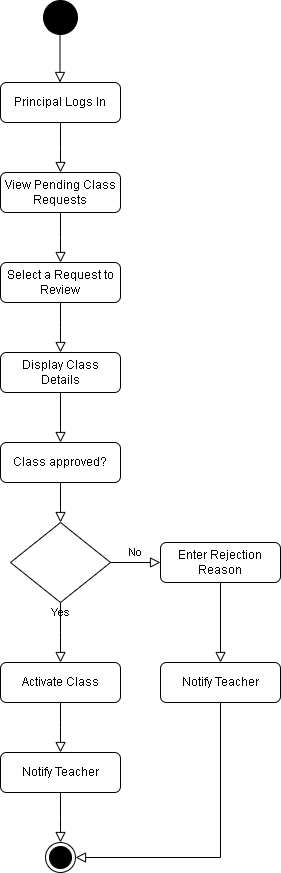

The diagram above was exported from draw.io. Its source (the exported page's mxGraphModel, read from the mxfile embedded in the PNG):
<mxGraphModel dx="872" dy="1608" grid="1" gridSize="10" guides="1" tooltips="1" connect="1" arrows="1" fold="1" page="1" pageScale="1" pageWidth="827" pageHeight="1169" math="0" shadow="0">
  <root>
    <mxCell id="WIyWlLk6GJQsqaUBKTNV-0" />
    <mxCell id="WIyWlLk6GJQsqaUBKTNV-1" parent="WIyWlLk6GJQsqaUBKTNV-0" />
    <mxCell id="WIyWlLk6GJQsqaUBKTNV-2" value="" style="rounded=0;html=1;jettySize=auto;orthogonalLoop=1;fontSize=11;endArrow=block;endFill=0;endSize=8;strokeWidth=1;shadow=0;labelBackgroundColor=none;edgeStyle=orthogonalEdgeStyle;" parent="WIyWlLk6GJQsqaUBKTNV-1" source="WIyWlLk6GJQsqaUBKTNV-3" target="HWyV1SAGFOV5779BAdv6-1" edge="1">
      <mxGeometry relative="1" as="geometry" />
    </mxCell>
    <mxCell id="WIyWlLk6GJQsqaUBKTNV-3" value="Display Class Details" style="rounded=1;whiteSpace=wrap;html=1;fontSize=12;glass=0;strokeWidth=1;shadow=0;" parent="WIyWlLk6GJQsqaUBKTNV-1" vertex="1">
      <mxGeometry x="160" y="80" width="120" height="40" as="geometry" />
    </mxCell>
    <mxCell id="WIyWlLk6GJQsqaUBKTNV-4" value="Yes" style="rounded=0;html=1;jettySize=auto;orthogonalLoop=1;fontSize=11;endArrow=block;endFill=0;endSize=8;strokeWidth=1;shadow=0;labelBackgroundColor=none;edgeStyle=orthogonalEdgeStyle;" parent="WIyWlLk6GJQsqaUBKTNV-1" source="WIyWlLk6GJQsqaUBKTNV-6" edge="1">
      <mxGeometry y="20" relative="1" as="geometry">
        <mxPoint as="offset" />
        <mxPoint x="220" y="390" as="targetPoint" />
      </mxGeometry>
    </mxCell>
    <mxCell id="WIyWlLk6GJQsqaUBKTNV-5" value="No" style="edgeStyle=orthogonalEdgeStyle;rounded=0;html=1;jettySize=auto;orthogonalLoop=1;fontSize=11;endArrow=block;endFill=0;endSize=8;strokeWidth=1;shadow=0;labelBackgroundColor=none;" parent="WIyWlLk6GJQsqaUBKTNV-1" source="WIyWlLk6GJQsqaUBKTNV-6" target="WIyWlLk6GJQsqaUBKTNV-7" edge="1">
      <mxGeometry y="10" relative="1" as="geometry">
        <mxPoint as="offset" />
      </mxGeometry>
    </mxCell>
    <mxCell id="WIyWlLk6GJQsqaUBKTNV-6" value="" style="rhombus;whiteSpace=wrap;html=1;shadow=0;fontFamily=Helvetica;fontSize=12;align=center;strokeWidth=1;spacing=6;spacingTop=-4;" parent="WIyWlLk6GJQsqaUBKTNV-1" vertex="1">
      <mxGeometry x="170" y="250" width="100" height="80" as="geometry" />
    </mxCell>
    <mxCell id="WIyWlLk6GJQsqaUBKTNV-7" value="Enter Rejection Reason" style="rounded=1;whiteSpace=wrap;html=1;fontSize=12;glass=0;strokeWidth=1;shadow=0;" parent="WIyWlLk6GJQsqaUBKTNV-1" vertex="1">
      <mxGeometry x="320" y="270" width="120" height="40" as="geometry" />
    </mxCell>
    <mxCell id="WIyWlLk6GJQsqaUBKTNV-12" value="Notify Teacher" style="rounded=1;whiteSpace=wrap;html=1;fontSize=12;glass=0;strokeWidth=1;shadow=0;" parent="WIyWlLk6GJQsqaUBKTNV-1" vertex="1">
      <mxGeometry x="320" y="390" width="120" height="40" as="geometry" />
    </mxCell>
    <mxCell id="jznNS83Ic2K5dBnVhdYM-0" value="" style="rounded=0;html=1;jettySize=auto;orthogonalLoop=1;fontSize=11;endArrow=block;endFill=0;endSize=8;strokeWidth=1;shadow=0;labelBackgroundColor=none;edgeStyle=orthogonalEdgeStyle;" parent="WIyWlLk6GJQsqaUBKTNV-1" source="jznNS83Ic2K5dBnVhdYM-1" edge="1">
      <mxGeometry relative="1" as="geometry">
        <mxPoint x="220" y="80" as="targetPoint" />
      </mxGeometry>
    </mxCell>
    <mxCell id="jznNS83Ic2K5dBnVhdYM-1" value="Select a Request to Review" style="rounded=1;whiteSpace=wrap;html=1;fontSize=12;glass=0;strokeWidth=1;shadow=0;" parent="WIyWlLk6GJQsqaUBKTNV-1" vertex="1">
      <mxGeometry x="160" y="-10" width="120" height="40" as="geometry" />
    </mxCell>
    <mxCell id="jznNS83Ic2K5dBnVhdYM-2" value="" style="rounded=0;html=1;jettySize=auto;orthogonalLoop=1;fontSize=11;endArrow=block;endFill=0;endSize=8;strokeWidth=1;shadow=0;labelBackgroundColor=none;edgeStyle=orthogonalEdgeStyle;" parent="WIyWlLk6GJQsqaUBKTNV-1" source="jznNS83Ic2K5dBnVhdYM-3" edge="1">
      <mxGeometry relative="1" as="geometry">
        <mxPoint x="220" y="-10" as="targetPoint" />
      </mxGeometry>
    </mxCell>
    <mxCell id="jznNS83Ic2K5dBnVhdYM-3" value="View Pending Class Requests" style="rounded=1;whiteSpace=wrap;html=1;fontSize=12;glass=0;strokeWidth=1;shadow=0;" parent="WIyWlLk6GJQsqaUBKTNV-1" vertex="1">
      <mxGeometry x="160" y="-100" width="120" height="40" as="geometry" />
    </mxCell>
    <mxCell id="jznNS83Ic2K5dBnVhdYM-4" value="" style="rounded=0;html=1;jettySize=auto;orthogonalLoop=1;fontSize=11;endArrow=block;endFill=0;endSize=8;strokeWidth=1;shadow=0;labelBackgroundColor=none;edgeStyle=orthogonalEdgeStyle;" parent="WIyWlLk6GJQsqaUBKTNV-1" source="jznNS83Ic2K5dBnVhdYM-5" edge="1">
      <mxGeometry relative="1" as="geometry">
        <mxPoint x="220" y="-100" as="targetPoint" />
      </mxGeometry>
    </mxCell>
    <mxCell id="jznNS83Ic2K5dBnVhdYM-5" value="Principal Logs In" style="rounded=1;whiteSpace=wrap;html=1;fontSize=12;glass=0;strokeWidth=1;shadow=0;" parent="WIyWlLk6GJQsqaUBKTNV-1" vertex="1">
      <mxGeometry x="160" y="-190" width="120" height="40" as="geometry" />
    </mxCell>
    <mxCell id="jznNS83Ic2K5dBnVhdYM-6" value="" style="rounded=0;html=1;jettySize=auto;orthogonalLoop=1;fontSize=11;endArrow=block;endFill=0;endSize=8;strokeWidth=1;shadow=0;labelBackgroundColor=none;edgeStyle=orthogonalEdgeStyle;" parent="WIyWlLk6GJQsqaUBKTNV-1" edge="1">
      <mxGeometry relative="1" as="geometry">
        <mxPoint x="219.5" y="-190" as="targetPoint" />
        <mxPoint x="219.5" y="-240" as="sourcePoint" />
      </mxGeometry>
    </mxCell>
    <mxCell id="jznNS83Ic2K5dBnVhdYM-7" value="" style="rounded=0;html=1;jettySize=auto;orthogonalLoop=1;fontSize=11;endArrow=block;endFill=0;endSize=8;strokeWidth=1;shadow=0;labelBackgroundColor=none;edgeStyle=orthogonalEdgeStyle;" parent="WIyWlLk6GJQsqaUBKTNV-1" source="WIyWlLk6GJQsqaUBKTNV-7" target="WIyWlLk6GJQsqaUBKTNV-12" edge="1">
      <mxGeometry relative="1" as="geometry">
        <mxPoint x="230" y="210" as="sourcePoint" />
        <mxPoint x="230" y="260" as="targetPoint" />
      </mxGeometry>
    </mxCell>
    <mxCell id="jznNS83Ic2K5dBnVhdYM-8" value="" style="rounded=0;html=1;jettySize=auto;orthogonalLoop=1;fontSize=11;endArrow=block;endFill=0;endSize=8;strokeWidth=1;shadow=0;labelBackgroundColor=none;edgeStyle=orthogonalEdgeStyle;" parent="WIyWlLk6GJQsqaUBKTNV-1" source="jznNS83Ic2K5dBnVhdYM-9" edge="1">
      <mxGeometry relative="1" as="geometry">
        <mxPoint x="220" y="480" as="targetPoint" />
      </mxGeometry>
    </mxCell>
    <mxCell id="jznNS83Ic2K5dBnVhdYM-9" value="Activate Class" style="rounded=1;whiteSpace=wrap;html=1;fontSize=12;glass=0;strokeWidth=1;shadow=0;" parent="WIyWlLk6GJQsqaUBKTNV-1" vertex="1">
      <mxGeometry x="160" y="390" width="120" height="40" as="geometry" />
    </mxCell>
    <mxCell id="jznNS83Ic2K5dBnVhdYM-10" value="" style="rounded=0;html=1;jettySize=auto;orthogonalLoop=1;fontSize=11;endArrow=block;endFill=0;endSize=8;strokeWidth=1;shadow=0;labelBackgroundColor=none;edgeStyle=orthogonalEdgeStyle;" parent="WIyWlLk6GJQsqaUBKTNV-1" source="jznNS83Ic2K5dBnVhdYM-11" edge="1">
      <mxGeometry relative="1" as="geometry">
        <mxPoint x="220" y="570" as="targetPoint" />
      </mxGeometry>
    </mxCell>
    <mxCell id="jznNS83Ic2K5dBnVhdYM-11" value="Notify Teacher" style="rounded=1;whiteSpace=wrap;html=1;fontSize=12;glass=0;strokeWidth=1;shadow=0;" parent="WIyWlLk6GJQsqaUBKTNV-1" vertex="1">
      <mxGeometry x="160" y="480" width="120" height="40" as="geometry" />
    </mxCell>
    <mxCell id="jznNS83Ic2K5dBnVhdYM-12" value="" style="ellipse;html=1;shape=endState;fillColor=#000000;strokeColor=#000000;" parent="WIyWlLk6GJQsqaUBKTNV-1" vertex="1">
      <mxGeometry x="205" y="570" width="30" height="30" as="geometry" />
    </mxCell>
    <mxCell id="jznNS83Ic2K5dBnVhdYM-14" value="" style="rounded=0;html=1;jettySize=auto;orthogonalLoop=1;fontSize=11;endArrow=block;endFill=0;endSize=8;strokeWidth=1;shadow=0;labelBackgroundColor=none;edgeStyle=orthogonalEdgeStyle;entryX=1;entryY=0.5;entryDx=0;entryDy=0;" parent="WIyWlLk6GJQsqaUBKTNV-1" source="WIyWlLk6GJQsqaUBKTNV-12" target="jznNS83Ic2K5dBnVhdYM-12" edge="1">
      <mxGeometry relative="1" as="geometry">
        <mxPoint x="390" y="320" as="sourcePoint" />
        <mxPoint x="390" y="400" as="targetPoint" />
        <Array as="points">
          <mxPoint x="380" y="585" />
        </Array>
      </mxGeometry>
    </mxCell>
    <mxCell id="jznNS83Ic2K5dBnVhdYM-15" value="" style="ellipse;html=1;shape=endState;fillColor=#000000;strokeColor=#000000;strokeWidth=5;" parent="WIyWlLk6GJQsqaUBKTNV-1" vertex="1">
      <mxGeometry x="205" y="-270" width="30" height="30" as="geometry" />
    </mxCell>
    <mxCell id="HWyV1SAGFOV5779BAdv6-0" value="" style="rounded=0;html=1;jettySize=auto;orthogonalLoop=1;fontSize=11;endArrow=block;endFill=0;endSize=8;strokeWidth=1;shadow=0;labelBackgroundColor=none;edgeStyle=orthogonalEdgeStyle;" edge="1" parent="WIyWlLk6GJQsqaUBKTNV-1" source="HWyV1SAGFOV5779BAdv6-1" target="WIyWlLk6GJQsqaUBKTNV-6">
      <mxGeometry relative="1" as="geometry">
        <mxPoint x="295" y="220" as="targetPoint" />
      </mxGeometry>
    </mxCell>
    <mxCell id="HWyV1SAGFOV5779BAdv6-1" value="Class approved?" style="rounded=1;whiteSpace=wrap;html=1;fontSize=12;glass=0;strokeWidth=1;shadow=0;" vertex="1" parent="WIyWlLk6GJQsqaUBKTNV-1">
      <mxGeometry x="160" y="170" width="120" height="40" as="geometry" />
    </mxCell>
  </root>
</mxGraphModel>